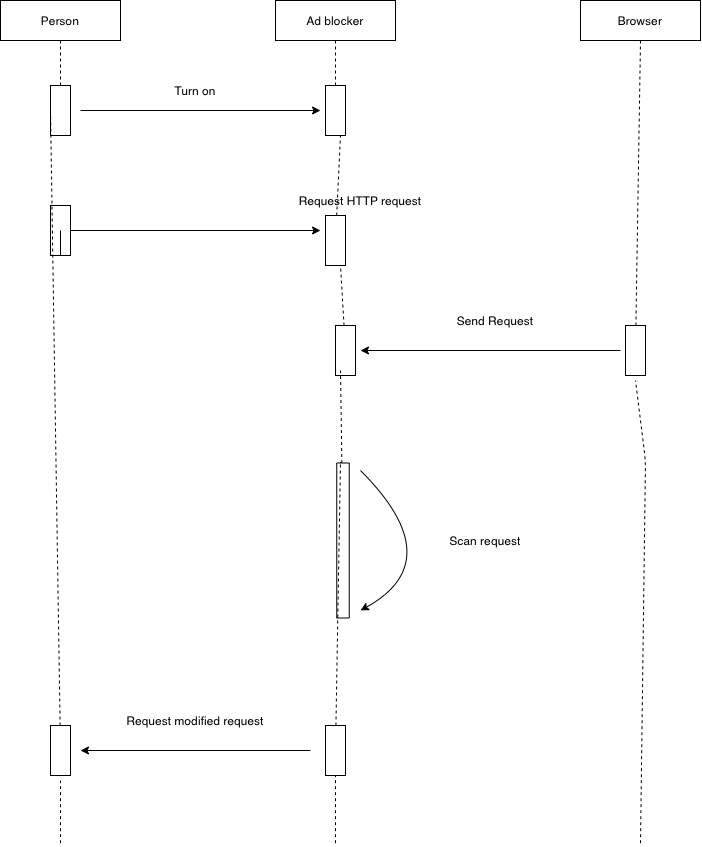

The diagram above was exported from draw.io. Its source (the exported page's mxGraphModel, read from the mxfile embedded in the PNG):
<mxGraphModel dx="2055" dy="1300" grid="1" gridSize="10" guides="1" tooltips="1" connect="1" arrows="1" fold="1" page="1" pageScale="1" pageWidth="850" pageHeight="1100" math="0" shadow="0">
  <root>
    <mxCell id="0" />
    <mxCell id="1" parent="0" />
    <mxCell id="EZkra9RpzdF53zsl-p0D-1" value="Person" style="rounded=0;whiteSpace=wrap;html=1;" parent="1" vertex="1">
      <mxGeometry x="90" y="250" width="120" height="40" as="geometry" />
    </mxCell>
    <mxCell id="EZkra9RpzdF53zsl-p0D-5" value="Ad blocker" style="rounded=0;whiteSpace=wrap;html=1;" parent="1" vertex="1">
      <mxGeometry x="365" y="250" width="120" height="40" as="geometry" />
    </mxCell>
    <mxCell id="EZkra9RpzdF53zsl-p0D-6" value="Browser" style="rounded=0;whiteSpace=wrap;html=1;" parent="1" vertex="1">
      <mxGeometry x="670" y="250" width="120" height="40" as="geometry" />
    </mxCell>
    <mxCell id="EZkra9RpzdF53zsl-p0D-7" value="" style="endArrow=none;dashed=1;html=1;entryX=0.5;entryY=1;entryDx=0;entryDy=0;startArrow=none;" parent="1" target="EZkra9RpzdF53zsl-p0D-1" edge="1" source="6Ptj1BOtOcWZQdj7Gdnh-22">
      <mxGeometry width="50" height="50" relative="1" as="geometry">
        <mxPoint x="150" y="1092.6666666666667" as="sourcePoint" />
        <mxPoint x="170" y="300" as="targetPoint" />
      </mxGeometry>
    </mxCell>
    <mxCell id="EZkra9RpzdF53zsl-p0D-8" value="" style="endArrow=none;dashed=1;html=1;entryX=0.5;entryY=1;entryDx=0;entryDy=0;startArrow=none;" parent="1" edge="1" source="6Ptj1BOtOcWZQdj7Gdnh-9">
      <mxGeometry width="50" height="50" relative="1" as="geometry">
        <mxPoint x="425" y="1092.666666666667" as="sourcePoint" />
        <mxPoint x="425" y="290" as="targetPoint" />
        <Array as="points" />
      </mxGeometry>
    </mxCell>
    <mxCell id="EZkra9RpzdF53zsl-p0D-9" value="" style="endArrow=none;dashed=1;html=1;entryX=0.5;entryY=1;entryDx=0;entryDy=0;startArrow=none;" parent="1" edge="1" source="6Ptj1BOtOcWZQdj7Gdnh-24">
      <mxGeometry width="50" height="50" relative="1" as="geometry">
        <mxPoint x="730" y="1092.666666666667" as="sourcePoint" />
        <mxPoint x="730" y="290" as="targetPoint" />
        <Array as="points" />
      </mxGeometry>
    </mxCell>
    <mxCell id="EZkra9RpzdF53zsl-p0D-10" value="" style="endArrow=classic;html=1;" parent="1" edge="1">
      <mxGeometry width="50" height="50" relative="1" as="geometry">
        <mxPoint x="170" y="360" as="sourcePoint" />
        <mxPoint x="410" y="360" as="targetPoint" />
      </mxGeometry>
    </mxCell>
    <mxCell id="EZkra9RpzdF53zsl-p0D-12" value="" style="endArrow=classic;html=1;" parent="1" edge="1">
      <mxGeometry width="50" height="50" relative="1" as="geometry">
        <mxPoint x="710" y="600" as="sourcePoint" />
        <mxPoint x="450" y="600" as="targetPoint" />
      </mxGeometry>
    </mxCell>
    <mxCell id="EZkra9RpzdF53zsl-p0D-16" value="" style="curved=1;endArrow=classic;html=1;" parent="1" edge="1">
      <mxGeometry width="50" height="50" relative="1" as="geometry">
        <mxPoint x="450" y="720" as="sourcePoint" />
        <mxPoint x="450" y="860" as="targetPoint" />
        <Array as="points">
          <mxPoint x="540" y="810" />
        </Array>
      </mxGeometry>
    </mxCell>
    <mxCell id="EZkra9RpzdF53zsl-p0D-17" value="" style="endArrow=classic;html=1;" parent="1" edge="1">
      <mxGeometry width="50" height="50" relative="1" as="geometry">
        <mxPoint x="400" y="1000" as="sourcePoint" />
        <mxPoint x="170" y="1000" as="targetPoint" />
      </mxGeometry>
    </mxCell>
    <mxCell id="EZkra9RpzdF53zsl-p0D-20" value="Turn on" style="text;html=1;strokeColor=none;fillColor=none;align=center;verticalAlign=middle;whiteSpace=wrap;rounded=0;" parent="1" vertex="1">
      <mxGeometry x="210" y="320" width="150" height="40" as="geometry" />
    </mxCell>
    <mxCell id="EZkra9RpzdF53zsl-p0D-21" value="Request HTTP request&lt;br&gt;" style="text;html=1;strokeColor=none;fillColor=none;align=center;verticalAlign=middle;whiteSpace=wrap;rounded=0;" parent="1" vertex="1">
      <mxGeometry x="280" y="430" width="340" height="40" as="geometry" />
    </mxCell>
    <mxCell id="EZkra9RpzdF53zsl-p0D-23" value="Send Request&lt;br&gt;" style="text;html=1;strokeColor=none;fillColor=none;align=center;verticalAlign=middle;whiteSpace=wrap;rounded=0;" parent="1" vertex="1">
      <mxGeometry x="510" y="550" width="150" height="40" as="geometry" />
    </mxCell>
    <mxCell id="EZkra9RpzdF53zsl-p0D-25" value="Scan request" style="text;html=1;strokeColor=none;fillColor=none;align=center;verticalAlign=middle;whiteSpace=wrap;rounded=0;" parent="1" vertex="1">
      <mxGeometry x="500" y="770" width="150" height="40" as="geometry" />
    </mxCell>
    <mxCell id="EZkra9RpzdF53zsl-p0D-26" value="Request modified request" style="text;html=1;strokeColor=none;fillColor=none;align=center;verticalAlign=middle;whiteSpace=wrap;rounded=0;" parent="1" vertex="1">
      <mxGeometry x="210" y="950" width="150" height="40" as="geometry" />
    </mxCell>
    <mxCell id="6Ptj1BOtOcWZQdj7Gdnh-1" value="" style="rounded=0;whiteSpace=wrap;html=1;rotation=90;" vertex="1" parent="1">
      <mxGeometry x="125" y="470" width="50" height="20" as="geometry" />
    </mxCell>
    <mxCell id="6Ptj1BOtOcWZQdj7Gdnh-4" value="" style="endArrow=none;html=1;" edge="1" parent="1" target="6Ptj1BOtOcWZQdj7Gdnh-1">
      <mxGeometry width="50" height="50" relative="1" as="geometry">
        <mxPoint x="150" y="480" as="sourcePoint" />
        <mxPoint x="730" y="480" as="targetPoint" />
      </mxGeometry>
    </mxCell>
    <mxCell id="6Ptj1BOtOcWZQdj7Gdnh-9" value="" style="rounded=0;whiteSpace=wrap;html=1;rotation=90;" vertex="1" parent="1">
      <mxGeometry x="400" y="350" width="50" height="20" as="geometry" />
    </mxCell>
    <mxCell id="6Ptj1BOtOcWZQdj7Gdnh-12" value="" style="endArrow=none;dashed=1;html=1;entryX=1;entryY=0.25;entryDx=0;entryDy=0;startArrow=none;" edge="1" parent="1" source="6Ptj1BOtOcWZQdj7Gdnh-16" target="6Ptj1BOtOcWZQdj7Gdnh-9">
      <mxGeometry width="50" height="50" relative="1" as="geometry">
        <mxPoint x="425" y="1092.666666666667" as="sourcePoint" />
        <mxPoint x="425" y="290" as="targetPoint" />
        <Array as="points" />
      </mxGeometry>
    </mxCell>
    <mxCell id="6Ptj1BOtOcWZQdj7Gdnh-14" value="" style="endArrow=classic;html=1;" edge="1" parent="1">
      <mxGeometry width="50" height="50" relative="1" as="geometry">
        <mxPoint x="160" y="480" as="sourcePoint" />
        <mxPoint x="410" y="480" as="targetPoint" />
      </mxGeometry>
    </mxCell>
    <mxCell id="6Ptj1BOtOcWZQdj7Gdnh-16" value="" style="rounded=0;whiteSpace=wrap;html=1;rotation=90;" vertex="1" parent="1">
      <mxGeometry x="400" y="480" width="50" height="20" as="geometry" />
    </mxCell>
    <mxCell id="6Ptj1BOtOcWZQdj7Gdnh-17" value="" style="endArrow=none;dashed=1;html=1;entryX=1;entryY=0.25;entryDx=0;entryDy=0;startArrow=none;" edge="1" parent="1" source="6Ptj1BOtOcWZQdj7Gdnh-18" target="6Ptj1BOtOcWZQdj7Gdnh-16">
      <mxGeometry width="50" height="50" relative="1" as="geometry">
        <mxPoint x="425" y="1092.666666666667" as="sourcePoint" />
        <mxPoint x="430" y="385" as="targetPoint" />
        <Array as="points" />
      </mxGeometry>
    </mxCell>
    <mxCell id="6Ptj1BOtOcWZQdj7Gdnh-18" value="" style="rounded=0;whiteSpace=wrap;html=1;rotation=90;" vertex="1" parent="1">
      <mxGeometry x="410" y="590" width="50" height="20" as="geometry" />
    </mxCell>
    <mxCell id="6Ptj1BOtOcWZQdj7Gdnh-19" value="" style="endArrow=none;dashed=1;html=1;startArrow=none;" edge="1" parent="1" source="6Ptj1BOtOcWZQdj7Gdnh-20">
      <mxGeometry width="50" height="50" relative="1" as="geometry">
        <mxPoint x="425" y="1092.666666666667" as="sourcePoint" />
        <mxPoint x="430" y="620" as="targetPoint" />
        <Array as="points" />
      </mxGeometry>
    </mxCell>
    <mxCell id="6Ptj1BOtOcWZQdj7Gdnh-20" value="" style="rounded=0;whiteSpace=wrap;html=1;rotation=90;" vertex="1" parent="1">
      <mxGeometry x="355" y="783.75" width="155" height="12.5" as="geometry" />
    </mxCell>
    <mxCell id="6Ptj1BOtOcWZQdj7Gdnh-21" value="" style="endArrow=none;dashed=1;html=1;startArrow=none;" edge="1" parent="1" source="6Ptj1BOtOcWZQdj7Gdnh-26" target="6Ptj1BOtOcWZQdj7Gdnh-20">
      <mxGeometry width="50" height="50" relative="1" as="geometry">
        <mxPoint x="425" y="1092.666666666667" as="sourcePoint" />
        <mxPoint x="430" y="620" as="targetPoint" />
        <Array as="points">
          <mxPoint x="430" y="710" />
        </Array>
      </mxGeometry>
    </mxCell>
    <mxCell id="6Ptj1BOtOcWZQdj7Gdnh-22" value="" style="rounded=0;whiteSpace=wrap;html=1;rotation=90;" vertex="1" parent="1">
      <mxGeometry x="125" y="350" width="50" height="20" as="geometry" />
    </mxCell>
    <mxCell id="6Ptj1BOtOcWZQdj7Gdnh-23" value="" style="endArrow=none;dashed=1;html=1;entryX=0.5;entryY=1;entryDx=0;entryDy=0;startArrow=none;" edge="1" parent="1" source="6Ptj1BOtOcWZQdj7Gdnh-28" target="6Ptj1BOtOcWZQdj7Gdnh-22">
      <mxGeometry width="50" height="50" relative="1" as="geometry">
        <mxPoint x="150" y="1092.6666666666667" as="sourcePoint" />
        <mxPoint x="150" y="290" as="targetPoint" />
      </mxGeometry>
    </mxCell>
    <mxCell id="6Ptj1BOtOcWZQdj7Gdnh-24" value="" style="rounded=0;whiteSpace=wrap;html=1;rotation=90;" vertex="1" parent="1">
      <mxGeometry x="700" y="590" width="50" height="20" as="geometry" />
    </mxCell>
    <mxCell id="6Ptj1BOtOcWZQdj7Gdnh-25" value="" style="endArrow=none;dashed=1;html=1;" edge="1" parent="1">
      <mxGeometry width="50" height="50" relative="1" as="geometry">
        <mxPoint x="730" y="1092.666666666667" as="sourcePoint" />
        <mxPoint x="725" y="630" as="targetPoint" />
        <Array as="points">
          <mxPoint x="735" y="710" />
        </Array>
      </mxGeometry>
    </mxCell>
    <mxCell id="6Ptj1BOtOcWZQdj7Gdnh-26" value="" style="rounded=0;whiteSpace=wrap;html=1;rotation=90;" vertex="1" parent="1">
      <mxGeometry x="400" y="990" width="50" height="20" as="geometry" />
    </mxCell>
    <mxCell id="6Ptj1BOtOcWZQdj7Gdnh-27" value="" style="endArrow=none;dashed=1;html=1;" edge="1" parent="1" target="6Ptj1BOtOcWZQdj7Gdnh-26">
      <mxGeometry width="50" height="50" relative="1" as="geometry">
        <mxPoint x="424.9999999999999" y="1092.666666666667" as="sourcePoint" />
        <mxPoint x="430.0781249999999" y="712.5" as="targetPoint" />
        <Array as="points" />
      </mxGeometry>
    </mxCell>
    <mxCell id="6Ptj1BOtOcWZQdj7Gdnh-28" value="" style="rounded=0;whiteSpace=wrap;html=1;rotation=90;" vertex="1" parent="1">
      <mxGeometry x="125" y="990" width="50" height="20" as="geometry" />
    </mxCell>
    <mxCell id="6Ptj1BOtOcWZQdj7Gdnh-29" value="" style="endArrow=none;dashed=1;html=1;" edge="1" parent="1">
      <mxGeometry width="50" height="50" relative="1" as="geometry">
        <mxPoint x="150.0000000000001" y="1092.6666666666667" as="sourcePoint" />
        <mxPoint x="150" y="1030" as="targetPoint" />
      </mxGeometry>
    </mxCell>
  </root>
</mxGraphModel>